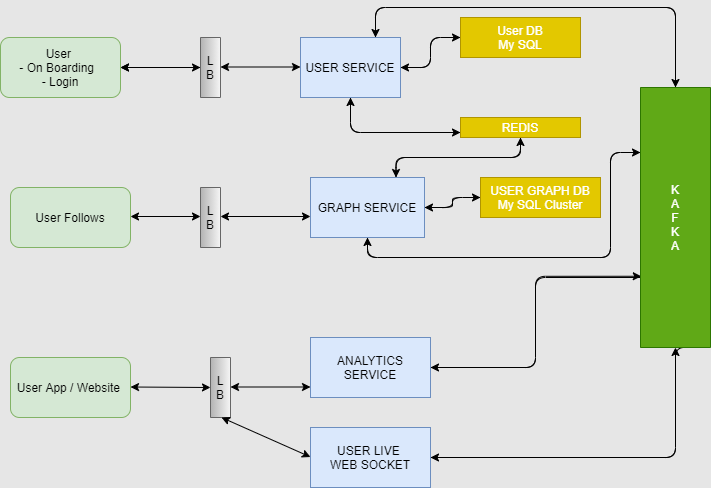

The diagram above was exported from draw.io. Its source (the exported page's mxGraphModel, read from the mxfile embedded in the PNG):
<mxGraphModel dx="1038" dy="531" grid="1" gridSize="10" guides="1" tooltips="1" connect="1" arrows="1" fold="1" page="1" pageScale="1" pageWidth="827" pageHeight="1169" background="#E6E6E6" math="0" shadow="0">
  <root>
    <mxCell id="WIyWlLk6GJQsqaUBKTNV-0" />
    <mxCell id="WIyWlLk6GJQsqaUBKTNV-1" parent="WIyWlLk6GJQsqaUBKTNV-0" />
    <mxCell id="Wl_lcxvwGzdpKW48WM75-0" value="User &lt;br&gt;- On Boarding&amp;nbsp; &lt;br&gt;- Login" style="rounded=1;whiteSpace=wrap;html=1;fillColor=#d5e8d4;strokeColor=#82b366;" parent="WIyWlLk6GJQsqaUBKTNV-1" vertex="1">
      <mxGeometry x="50" y="50" width="120" height="60" as="geometry" />
    </mxCell>
    <mxCell id="Wl_lcxvwGzdpKW48WM75-1" value="User Follows" style="rounded=1;whiteSpace=wrap;html=1;fillColor=#d5e8d4;strokeColor=#82b366;" parent="WIyWlLk6GJQsqaUBKTNV-1" vertex="1">
      <mxGeometry x="60" y="200" width="120" height="60" as="geometry" />
    </mxCell>
    <mxCell id="Wl_lcxvwGzdpKW48WM75-2" value="User App / Website&amp;nbsp;" style="rounded=1;whiteSpace=wrap;html=1;fillColor=#d5e8d4;strokeColor=#82b366;" parent="WIyWlLk6GJQsqaUBKTNV-1" vertex="1">
      <mxGeometry x="60" y="370" width="120" height="60" as="geometry" />
    </mxCell>
    <mxCell id="Wl_lcxvwGzdpKW48WM75-19" value="" style="edgeStyle=orthogonalEdgeStyle;curved=0;rounded=1;sketch=0;orthogonalLoop=1;jettySize=auto;html=1;" parent="WIyWlLk6GJQsqaUBKTNV-1" source="Wl_lcxvwGzdpKW48WM75-3" target="Wl_lcxvwGzdpKW48WM75-0" edge="1">
      <mxGeometry relative="1" as="geometry" />
    </mxCell>
    <mxCell id="Wl_lcxvwGzdpKW48WM75-3" value="L&lt;br&gt;B" style="rounded=0;whiteSpace=wrap;html=1;direction=south;gradientColor=#b3b3b3;fillColor=#f5f5f5;strokeColor=#666666;" parent="WIyWlLk6GJQsqaUBKTNV-1" vertex="1">
      <mxGeometry x="250" y="50" width="20" height="60" as="geometry" />
    </mxCell>
    <mxCell id="Wl_lcxvwGzdpKW48WM75-4" value="L&lt;br&gt;B" style="rounded=0;whiteSpace=wrap;html=1;direction=south;gradientColor=#b3b3b3;fillColor=#f5f5f5;strokeColor=#666666;" parent="WIyWlLk6GJQsqaUBKTNV-1" vertex="1">
      <mxGeometry x="250" y="200" width="20" height="60" as="geometry" />
    </mxCell>
    <mxCell id="Wl_lcxvwGzdpKW48WM75-5" value="L&lt;br&gt;B" style="rounded=0;whiteSpace=wrap;html=1;direction=south;gradientColor=#b3b3b3;fillColor=#f5f5f5;strokeColor=#666666;" parent="WIyWlLk6GJQsqaUBKTNV-1" vertex="1">
      <mxGeometry x="260" y="370" width="20" height="60" as="geometry" />
    </mxCell>
    <mxCell id="Wl_lcxvwGzdpKW48WM75-33" style="edgeStyle=orthogonalEdgeStyle;curved=0;rounded=1;sketch=0;orthogonalLoop=1;jettySize=auto;html=1;exitX=0.5;exitY=1;exitDx=0;exitDy=0;entryX=0;entryY=0.75;entryDx=0;entryDy=0;" parent="WIyWlLk6GJQsqaUBKTNV-1" source="Wl_lcxvwGzdpKW48WM75-9" target="Wl_lcxvwGzdpKW48WM75-14" edge="1">
      <mxGeometry relative="1" as="geometry" />
    </mxCell>
    <mxCell id="Wl_lcxvwGzdpKW48WM75-35" style="edgeStyle=orthogonalEdgeStyle;curved=0;rounded=1;sketch=0;orthogonalLoop=1;jettySize=auto;html=1;exitX=1;exitY=0.5;exitDx=0;exitDy=0;entryX=0;entryY=0.5;entryDx=0;entryDy=0;" parent="WIyWlLk6GJQsqaUBKTNV-1" source="Wl_lcxvwGzdpKW48WM75-9" target="Wl_lcxvwGzdpKW48WM75-12" edge="1">
      <mxGeometry relative="1" as="geometry" />
    </mxCell>
    <mxCell id="Wl_lcxvwGzdpKW48WM75-37" style="edgeStyle=orthogonalEdgeStyle;curved=0;rounded=1;sketch=0;orthogonalLoop=1;jettySize=auto;html=1;exitX=0.75;exitY=0;exitDx=0;exitDy=0;entryX=0;entryY=0.5;entryDx=0;entryDy=0;" parent="WIyWlLk6GJQsqaUBKTNV-1" source="Wl_lcxvwGzdpKW48WM75-9" target="Wl_lcxvwGzdpKW48WM75-16" edge="1">
      <mxGeometry relative="1" as="geometry">
        <Array as="points">
          <mxPoint x="425" y="20" />
          <mxPoint x="725" y="20" />
        </Array>
      </mxGeometry>
    </mxCell>
    <mxCell id="Wl_lcxvwGzdpKW48WM75-9" value="USER SERVICE" style="rounded=0;whiteSpace=wrap;html=1;sketch=0;fillColor=#dae8fc;strokeColor=#6c8ebf;" parent="WIyWlLk6GJQsqaUBKTNV-1" vertex="1">
      <mxGeometry x="350" y="50" width="100" height="60" as="geometry" />
    </mxCell>
    <mxCell id="Wl_lcxvwGzdpKW48WM75-45" style="edgeStyle=orthogonalEdgeStyle;curved=0;rounded=1;sketch=0;orthogonalLoop=1;jettySize=auto;html=1;exitX=1;exitY=0.5;exitDx=0;exitDy=0;entryX=0;entryY=0.5;entryDx=0;entryDy=0;" parent="WIyWlLk6GJQsqaUBKTNV-1" source="Wl_lcxvwGzdpKW48WM75-10" target="Wl_lcxvwGzdpKW48WM75-15" edge="1">
      <mxGeometry relative="1" as="geometry" />
    </mxCell>
    <mxCell id="r0J6z2iHVa1giRjj8KLl-0" style="edgeStyle=orthogonalEdgeStyle;curved=0;rounded=1;sketch=0;orthogonalLoop=1;jettySize=auto;html=1;exitX=0.75;exitY=0;exitDx=0;exitDy=0;entryX=0.5;entryY=1;entryDx=0;entryDy=0;" edge="1" parent="WIyWlLk6GJQsqaUBKTNV-1" source="Wl_lcxvwGzdpKW48WM75-10" target="Wl_lcxvwGzdpKW48WM75-14">
      <mxGeometry relative="1" as="geometry" />
    </mxCell>
    <mxCell id="r0J6z2iHVa1giRjj8KLl-6" style="edgeStyle=orthogonalEdgeStyle;curved=0;rounded=1;sketch=0;orthogonalLoop=1;jettySize=auto;html=1;exitX=0.5;exitY=1;exitDx=0;exitDy=0;entryX=0.25;entryY=1;entryDx=0;entryDy=0;" edge="1" parent="WIyWlLk6GJQsqaUBKTNV-1" source="Wl_lcxvwGzdpKW48WM75-10" target="Wl_lcxvwGzdpKW48WM75-16">
      <mxGeometry relative="1" as="geometry">
        <Array as="points">
          <mxPoint x="417" y="270" />
          <mxPoint x="660" y="270" />
          <mxPoint x="660" y="165" />
        </Array>
      </mxGeometry>
    </mxCell>
    <mxCell id="Wl_lcxvwGzdpKW48WM75-10" value="GRAPH SERVICE" style="rounded=0;whiteSpace=wrap;html=1;sketch=0;fillColor=#dae8fc;strokeColor=#6c8ebf;" parent="WIyWlLk6GJQsqaUBKTNV-1" vertex="1">
      <mxGeometry x="360" y="190" width="114" height="60" as="geometry" />
    </mxCell>
    <mxCell id="Wl_lcxvwGzdpKW48WM75-40" style="edgeStyle=orthogonalEdgeStyle;curved=0;rounded=1;sketch=0;orthogonalLoop=1;jettySize=auto;html=1;exitX=1;exitY=0.5;exitDx=0;exitDy=0;entryX=0.726;entryY=0.989;entryDx=0;entryDy=0;entryPerimeter=0;" parent="WIyWlLk6GJQsqaUBKTNV-1" source="Wl_lcxvwGzdpKW48WM75-11" target="Wl_lcxvwGzdpKW48WM75-16" edge="1">
      <mxGeometry relative="1" as="geometry" />
    </mxCell>
    <mxCell id="Wl_lcxvwGzdpKW48WM75-11" value="ANALYTICS SERVICE" style="rounded=0;whiteSpace=wrap;html=1;sketch=0;fillColor=#dae8fc;strokeColor=#6c8ebf;" parent="WIyWlLk6GJQsqaUBKTNV-1" vertex="1">
      <mxGeometry x="360" y="350" width="120" height="60" as="geometry" />
    </mxCell>
    <mxCell id="Wl_lcxvwGzdpKW48WM75-36" style="edgeStyle=orthogonalEdgeStyle;curved=0;rounded=1;sketch=0;orthogonalLoop=1;jettySize=auto;html=1;exitX=0;exitY=0.5;exitDx=0;exitDy=0;entryX=1;entryY=0.5;entryDx=0;entryDy=0;" parent="WIyWlLk6GJQsqaUBKTNV-1" source="Wl_lcxvwGzdpKW48WM75-12" target="Wl_lcxvwGzdpKW48WM75-9" edge="1">
      <mxGeometry relative="1" as="geometry" />
    </mxCell>
    <mxCell id="Wl_lcxvwGzdpKW48WM75-12" value="User DB&lt;br&gt;My SQL" style="rounded=0;whiteSpace=wrap;html=1;sketch=0;fillColor=#e3c800;strokeColor=#B09500;fontColor=#ffffff;" parent="WIyWlLk6GJQsqaUBKTNV-1" vertex="1">
      <mxGeometry x="510" y="30" width="120" height="40" as="geometry" />
    </mxCell>
    <mxCell id="Wl_lcxvwGzdpKW48WM75-43" style="edgeStyle=orthogonalEdgeStyle;curved=0;rounded=1;sketch=0;orthogonalLoop=1;jettySize=auto;html=1;exitX=1;exitY=0.5;exitDx=0;exitDy=0;entryX=1;entryY=0.5;entryDx=0;entryDy=0;" parent="WIyWlLk6GJQsqaUBKTNV-1" source="Wl_lcxvwGzdpKW48WM75-13" target="Wl_lcxvwGzdpKW48WM75-16" edge="1">
      <mxGeometry relative="1" as="geometry" />
    </mxCell>
    <mxCell id="Wl_lcxvwGzdpKW48WM75-13" value="USER LIVE&amp;nbsp;&lt;br&gt;WEB SOCKET" style="rounded=0;whiteSpace=wrap;html=1;sketch=0;fillColor=#dae8fc;strokeColor=#6c8ebf;" parent="WIyWlLk6GJQsqaUBKTNV-1" vertex="1">
      <mxGeometry x="360" y="440" width="120" height="60" as="geometry" />
    </mxCell>
    <mxCell id="Wl_lcxvwGzdpKW48WM75-34" style="edgeStyle=orthogonalEdgeStyle;curved=0;rounded=1;sketch=0;orthogonalLoop=1;jettySize=auto;html=1;exitX=0;exitY=0.75;exitDx=0;exitDy=0;" parent="WIyWlLk6GJQsqaUBKTNV-1" source="Wl_lcxvwGzdpKW48WM75-14" edge="1">
      <mxGeometry relative="1" as="geometry">
        <mxPoint x="400" y="110" as="targetPoint" />
      </mxGeometry>
    </mxCell>
    <mxCell id="r0J6z2iHVa1giRjj8KLl-3" style="edgeStyle=orthogonalEdgeStyle;curved=0;rounded=1;sketch=0;orthogonalLoop=1;jettySize=auto;html=1;exitX=0.5;exitY=1;exitDx=0;exitDy=0;entryX=0.75;entryY=0;entryDx=0;entryDy=0;" edge="1" parent="WIyWlLk6GJQsqaUBKTNV-1" source="Wl_lcxvwGzdpKW48WM75-14" target="Wl_lcxvwGzdpKW48WM75-10">
      <mxGeometry relative="1" as="geometry" />
    </mxCell>
    <mxCell id="Wl_lcxvwGzdpKW48WM75-14" value="REDIS" style="rounded=0;whiteSpace=wrap;html=1;sketch=0;fillColor=#e3c800;strokeColor=#B09500;fontColor=#ffffff;" parent="WIyWlLk6GJQsqaUBKTNV-1" vertex="1">
      <mxGeometry x="510" y="130" width="120" height="20" as="geometry" />
    </mxCell>
    <mxCell id="Wl_lcxvwGzdpKW48WM75-46" style="edgeStyle=orthogonalEdgeStyle;curved=0;rounded=1;sketch=0;orthogonalLoop=1;jettySize=auto;html=1;exitX=0;exitY=0.5;exitDx=0;exitDy=0;entryX=1;entryY=0.5;entryDx=0;entryDy=0;" parent="WIyWlLk6GJQsqaUBKTNV-1" source="Wl_lcxvwGzdpKW48WM75-15" target="Wl_lcxvwGzdpKW48WM75-10" edge="1">
      <mxGeometry relative="1" as="geometry" />
    </mxCell>
    <mxCell id="Wl_lcxvwGzdpKW48WM75-15" value="USER GRAPH DB&lt;br&gt;My SQL Cluster" style="rounded=0;whiteSpace=wrap;html=1;sketch=0;fillColor=#e3c800;strokeColor=#B09500;fontColor=#ffffff;" parent="WIyWlLk6GJQsqaUBKTNV-1" vertex="1">
      <mxGeometry x="530" y="190" width="120" height="40" as="geometry" />
    </mxCell>
    <mxCell id="Wl_lcxvwGzdpKW48WM75-39" style="edgeStyle=orthogonalEdgeStyle;curved=0;rounded=1;sketch=0;orthogonalLoop=1;jettySize=auto;html=1;exitX=0;exitY=0.5;exitDx=0;exitDy=0;entryX=0.75;entryY=0;entryDx=0;entryDy=0;" parent="WIyWlLk6GJQsqaUBKTNV-1" source="Wl_lcxvwGzdpKW48WM75-16" target="Wl_lcxvwGzdpKW48WM75-9" edge="1">
      <mxGeometry relative="1" as="geometry">
        <Array as="points">
          <mxPoint x="725" y="20" />
          <mxPoint x="425" y="20" />
        </Array>
      </mxGeometry>
    </mxCell>
    <mxCell id="Wl_lcxvwGzdpKW48WM75-42" style="edgeStyle=orthogonalEdgeStyle;curved=0;rounded=1;sketch=0;orthogonalLoop=1;jettySize=auto;html=1;entryX=1;entryY=0.5;entryDx=0;entryDy=0;" parent="WIyWlLk6GJQsqaUBKTNV-1" target="Wl_lcxvwGzdpKW48WM75-11" edge="1">
      <mxGeometry relative="1" as="geometry">
        <mxPoint x="690" y="290" as="sourcePoint" />
      </mxGeometry>
    </mxCell>
    <mxCell id="Wl_lcxvwGzdpKW48WM75-44" style="edgeStyle=orthogonalEdgeStyle;curved=0;rounded=1;sketch=0;orthogonalLoop=1;jettySize=auto;html=1;exitX=1;exitY=0.25;exitDx=0;exitDy=0;entryX=1;entryY=0.5;entryDx=0;entryDy=0;" parent="WIyWlLk6GJQsqaUBKTNV-1" source="Wl_lcxvwGzdpKW48WM75-16" target="Wl_lcxvwGzdpKW48WM75-13" edge="1">
      <mxGeometry relative="1" as="geometry">
        <Array as="points">
          <mxPoint x="725" y="360" />
          <mxPoint x="725" y="470" />
        </Array>
      </mxGeometry>
    </mxCell>
    <mxCell id="r0J6z2iHVa1giRjj8KLl-5" style="edgeStyle=orthogonalEdgeStyle;curved=0;rounded=1;sketch=0;orthogonalLoop=1;jettySize=auto;html=1;exitX=0.25;exitY=1;exitDx=0;exitDy=0;entryX=0.5;entryY=1;entryDx=0;entryDy=0;" edge="1" parent="WIyWlLk6GJQsqaUBKTNV-1" source="Wl_lcxvwGzdpKW48WM75-16" target="Wl_lcxvwGzdpKW48WM75-10">
      <mxGeometry relative="1" as="geometry">
        <Array as="points">
          <mxPoint x="660" y="165" />
          <mxPoint x="660" y="270" />
          <mxPoint x="417" y="270" />
        </Array>
      </mxGeometry>
    </mxCell>
    <mxCell id="Wl_lcxvwGzdpKW48WM75-16" value="K&lt;br&gt;A&lt;br&gt;F&lt;br&gt;K&lt;br&gt;A" style="rounded=0;whiteSpace=wrap;html=1;direction=south;fillColor=#60a917;strokeColor=#2D7600;fontColor=#ffffff;" parent="WIyWlLk6GJQsqaUBKTNV-1" vertex="1">
      <mxGeometry x="690" y="100" width="70" height="260" as="geometry" />
    </mxCell>
    <mxCell id="Wl_lcxvwGzdpKW48WM75-18" value="" style="endArrow=classic;startArrow=classic;html=1;exitX=1;exitY=0.5;exitDx=0;exitDy=0;" parent="WIyWlLk6GJQsqaUBKTNV-1" source="Wl_lcxvwGzdpKW48WM75-0" edge="1">
      <mxGeometry width="50" height="50" relative="1" as="geometry">
        <mxPoint x="180" y="90" as="sourcePoint" />
        <mxPoint x="250" y="80" as="targetPoint" />
      </mxGeometry>
    </mxCell>
    <mxCell id="Wl_lcxvwGzdpKW48WM75-21" value="" style="endArrow=classic;startArrow=classic;html=1;exitX=1;exitY=0.5;exitDx=0;exitDy=0;" parent="WIyWlLk6GJQsqaUBKTNV-1" edge="1">
      <mxGeometry width="50" height="50" relative="1" as="geometry">
        <mxPoint x="180" y="229" as="sourcePoint" />
        <mxPoint x="250" y="229" as="targetPoint" />
      </mxGeometry>
    </mxCell>
    <mxCell id="Wl_lcxvwGzdpKW48WM75-22" value="" style="endArrow=classic;startArrow=classic;html=1;exitX=1;exitY=0.5;exitDx=0;exitDy=0;entryX=0.5;entryY=1;entryDx=0;entryDy=0;" parent="WIyWlLk6GJQsqaUBKTNV-1" target="Wl_lcxvwGzdpKW48WM75-5" edge="1">
      <mxGeometry width="50" height="50" relative="1" as="geometry">
        <mxPoint x="180" y="399.5" as="sourcePoint" />
        <mxPoint x="250" y="399.5" as="targetPoint" />
      </mxGeometry>
    </mxCell>
    <mxCell id="Wl_lcxvwGzdpKW48WM75-23" value="" style="endArrow=classic;startArrow=classic;html=1;exitX=1;exitY=0.5;exitDx=0;exitDy=0;" parent="WIyWlLk6GJQsqaUBKTNV-1" edge="1">
      <mxGeometry width="50" height="50" relative="1" as="geometry">
        <mxPoint x="270" y="79.5" as="sourcePoint" />
        <mxPoint x="350" y="79.5" as="targetPoint" />
      </mxGeometry>
    </mxCell>
    <mxCell id="Wl_lcxvwGzdpKW48WM75-24" value="" style="endArrow=classic;startArrow=classic;html=1;exitX=1;exitY=0.5;exitDx=0;exitDy=0;" parent="WIyWlLk6GJQsqaUBKTNV-1" edge="1">
      <mxGeometry width="50" height="50" relative="1" as="geometry">
        <mxPoint x="270" y="229" as="sourcePoint" />
        <mxPoint x="360" y="229" as="targetPoint" />
      </mxGeometry>
    </mxCell>
    <mxCell id="Wl_lcxvwGzdpKW48WM75-25" value="" style="endArrow=classic;startArrow=classic;html=1;exitX=1;exitY=0.5;exitDx=0;exitDy=0;" parent="WIyWlLk6GJQsqaUBKTNV-1" edge="1">
      <mxGeometry width="50" height="50" relative="1" as="geometry">
        <mxPoint x="280" y="399.5" as="sourcePoint" />
        <mxPoint x="360" y="399.5" as="targetPoint" />
      </mxGeometry>
    </mxCell>
    <mxCell id="Wl_lcxvwGzdpKW48WM75-26" value="" style="endArrow=classic;startArrow=classic;html=1;" parent="WIyWlLk6GJQsqaUBKTNV-1" edge="1">
      <mxGeometry width="50" height="50" relative="1" as="geometry">
        <mxPoint x="271" y="430" as="sourcePoint" />
        <mxPoint x="360" y="469.5" as="targetPoint" />
      </mxGeometry>
    </mxCell>
  </root>
</mxGraphModel>